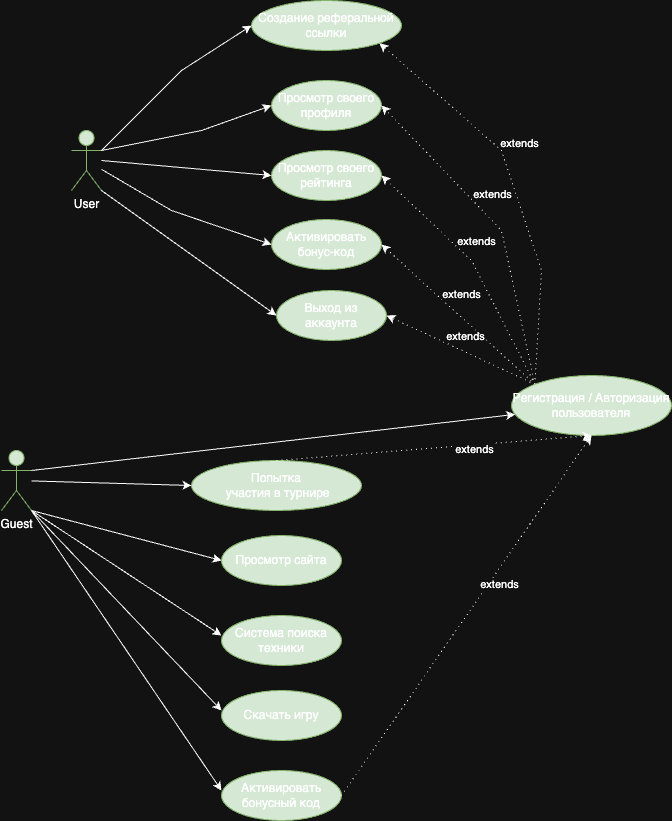

The diagram above was exported from draw.io. Its source (the exported page's mxGraphModel, read from the mxfile embedded in the PNG):
<mxGraphModel dx="1020" dy="623" grid="1" gridSize="10" guides="1" tooltips="1" connect="1" arrows="1" fold="1" page="1" pageScale="1" pageWidth="827" pageHeight="1169" math="0" shadow="0">
  <root>
    <mxCell id="0" />
    <mxCell id="1" parent="0" />
    <mxCell id="_Qi1219yS9ZW0ZadWv2R-6" value="User" style="shape=umlActor;verticalLabelPosition=bottom;verticalAlign=top;html=1;fontFamily=Helvetica;fontSize=12;align=center;strokeColor=#82b366;strokeWidth=1;fillColor=#d5e8d4;" parent="1" vertex="1">
      <mxGeometry x="580" y="1030" width="30" height="60" as="geometry" />
    </mxCell>
    <mxCell id="_Qi1219yS9ZW0ZadWv2R-10" style="edgeStyle=none;rounded=0;jumpStyle=arc;orthogonalLoop=1;jettySize=auto;html=1;dashed=1;dashPattern=1 4;fontSize=12;fontColor=#000000;exitX=0;exitY=0;exitDx=0;exitDy=0;entryX=1;entryY=0.5;entryDx=0;entryDy=0;" parent="1" source="_Qi1219yS9ZW0ZadWv2R-46" target="_Qi1219yS9ZW0ZadWv2R-99" edge="1">
      <mxGeometry relative="1" as="geometry">
        <mxPoint x="1061.4942518963035" y="1180.0020802781348" as="sourcePoint" />
        <mxPoint x="970.001383448086" y="1198.6517233103827" as="targetPoint" />
      </mxGeometry>
    </mxCell>
    <mxCell id="_Qi1219yS9ZW0ZadWv2R-11" value="extends" style="edgeLabel;html=1;align=center;verticalAlign=middle;resizable=0;points=[];" parent="_Qi1219yS9ZW0ZadWv2R-10" connectable="0" vertex="1">
      <mxGeometry x="0.1968" y="1" relative="1" as="geometry">
        <mxPoint x="18.81" y="-7.78" as="offset" />
      </mxGeometry>
    </mxCell>
    <mxCell id="_Qi1219yS9ZW0ZadWv2R-46" value="Регистрация / Авторизация пользователя" style="ellipse;whiteSpace=wrap;html=1;rounded=1;strokeWidth=1;fontSize=12;fillColor=#d5e8d4;strokeColor=#82b366;" parent="1" vertex="1">
      <mxGeometry x="1020" y="1275" width="160" height="60" as="geometry" />
    </mxCell>
    <mxCell id="_Qi1219yS9ZW0ZadWv2R-68" style="edgeStyle=none;rounded=0;orthogonalLoop=1;jettySize=auto;html=1;fontSize=12;fontColor=#000000;exitX=1;exitY=0.3333333333333333;exitDx=0;exitDy=0;exitPerimeter=0;" parent="1" source="_Qi1219yS9ZW0ZadWv2R-102" target="_Qi1219yS9ZW0ZadWv2R-46" edge="1">
      <mxGeometry relative="1" as="geometry">
        <mxPoint x="620" y="1532.3076923076924" as="sourcePoint" />
      </mxGeometry>
    </mxCell>
    <mxCell id="_Qi1219yS9ZW0ZadWv2R-87" value="Активировать бонус-код" style="ellipse;whiteSpace=wrap;html=1;rounded=1;strokeWidth=1;fontSize=12;fillColor=#d5e8d4;strokeColor=#82b366;" parent="1" vertex="1">
      <mxGeometry x="780" y="1119" width="110" height="50" as="geometry" />
    </mxCell>
    <mxCell id="_Qi1219yS9ZW0ZadWv2R-89" style="edgeStyle=none;rounded=0;orthogonalLoop=1;jettySize=auto;html=1;fontSize=12;fontColor=#000000;entryX=0;entryY=0.5;entryDx=0;entryDy=0;" parent="1" source="_Qi1219yS9ZW0ZadWv2R-6" target="_Qi1219yS9ZW0ZadWv2R-87" edge="1">
      <mxGeometry relative="1" as="geometry">
        <Array as="points">
          <mxPoint x="680" y="1110" />
        </Array>
        <mxPoint x="600" y="1100" as="sourcePoint" />
        <mxPoint x="680" y="1229" as="targetPoint" />
      </mxGeometry>
    </mxCell>
    <mxCell id="_Qi1219yS9ZW0ZadWv2R-93" value="Попытка&lt;div&gt;&amp;nbsp;участия в турнире&lt;/div&gt;" style="ellipse;whiteSpace=wrap;html=1;rounded=1;strokeWidth=1;fontSize=12;fillColor=#d5e8d4;strokeColor=#82b366;" parent="1" vertex="1">
      <mxGeometry x="700" y="1360" width="170" height="50" as="geometry" />
    </mxCell>
    <mxCell id="_Qi1219yS9ZW0ZadWv2R-96" value="Просмотр своего рейтинга" style="ellipse;whiteSpace=wrap;html=1;rounded=1;strokeWidth=1;fontSize=12;fillColor=#d5e8d4;strokeColor=#82b366;" parent="1" vertex="1">
      <mxGeometry x="780" y="1050" width="110" height="50" as="geometry" />
    </mxCell>
    <mxCell id="_Qi1219yS9ZW0ZadWv2R-98" value="Создание реферальной ссылки" style="ellipse;whiteSpace=wrap;html=1;rounded=1;strokeWidth=1;fontSize=12;fillColor=#d5e8d4;strokeColor=#82b366;" parent="1" vertex="1">
      <mxGeometry x="760" y="900" width="150" height="50" as="geometry" />
    </mxCell>
    <mxCell id="_Qi1219yS9ZW0ZadWv2R-99" value="Выход из аккаунта" style="ellipse;whiteSpace=wrap;html=1;rounded=1;strokeWidth=1;fontSize=12;fillColor=#d5e8d4;strokeColor=#82b366;" parent="1" vertex="1">
      <mxGeometry x="785" y="1190" width="110" height="50" as="geometry" />
    </mxCell>
    <mxCell id="_Qi1219yS9ZW0ZadWv2R-100" value="Просмотр своего профиля" style="ellipse;whiteSpace=wrap;html=1;rounded=1;strokeWidth=1;fontSize=12;fillColor=#d5e8d4;strokeColor=#82b366;" parent="1" vertex="1">
      <mxGeometry x="780" y="980" width="110" height="50" as="geometry" />
    </mxCell>
    <mxCell id="_Qi1219yS9ZW0ZadWv2R-102" value="Guest" style="shape=umlActor;verticalLabelPosition=bottom;verticalAlign=top;html=1;fontFamily=Helvetica;fontSize=12;align=center;strokeColor=#82b366;strokeWidth=1;fillColor=#d5e8d4;" parent="1" vertex="1">
      <mxGeometry x="510" y="1350" width="30" height="60" as="geometry" />
    </mxCell>
    <mxCell id="_Qi1219yS9ZW0ZadWv2R-105" style="edgeStyle=none;rounded=0;orthogonalLoop=1;jettySize=auto;html=1;fontSize=12;fontColor=#000000;entryX=0;entryY=0.5;entryDx=0;entryDy=0;" parent="1" source="_Qi1219yS9ZW0ZadWv2R-102" target="_Qi1219yS9ZW0ZadWv2R-93" edge="1">
      <mxGeometry relative="1" as="geometry">
        <mxPoint x="530" y="1395" as="sourcePoint" />
        <mxPoint x="740" y="1530.71" as="targetPoint" />
      </mxGeometry>
    </mxCell>
    <mxCell id="_Qi1219yS9ZW0ZadWv2R-106" style="edgeStyle=none;rounded=0;orthogonalLoop=1;jettySize=auto;html=1;fontSize=12;fontColor=#000000;entryX=0;entryY=0.5;entryDx=0;entryDy=0;exitX=1;exitY=0.3333333333333333;exitDx=0;exitDy=0;exitPerimeter=0;" parent="1" source="_Qi1219yS9ZW0ZadWv2R-6" target="_Qi1219yS9ZW0ZadWv2R-98" edge="1">
      <mxGeometry relative="1" as="geometry">
        <Array as="points">
          <mxPoint x="690" y="970" />
        </Array>
        <mxPoint x="700" y="1191" as="sourcePoint" />
        <mxPoint x="872" y="1000" as="targetPoint" />
      </mxGeometry>
    </mxCell>
    <mxCell id="_Qi1219yS9ZW0ZadWv2R-107" style="edgeStyle=none;rounded=0;orthogonalLoop=1;jettySize=auto;html=1;fontSize=12;fontColor=#000000;entryX=0;entryY=0.5;entryDx=0;entryDy=0;exitX=1;exitY=0.3333333333333333;exitDx=0;exitDy=0;exitPerimeter=0;" parent="1" source="_Qi1219yS9ZW0ZadWv2R-6" target="_Qi1219yS9ZW0ZadWv2R-100" edge="1">
      <mxGeometry relative="1" as="geometry">
        <Array as="points">
          <mxPoint x="710" y="1030" />
        </Array>
        <mxPoint x="700" y="1115" as="sourcePoint" />
        <mxPoint x="850" y="990" as="targetPoint" />
      </mxGeometry>
    </mxCell>
    <mxCell id="_Qi1219yS9ZW0ZadWv2R-108" style="edgeStyle=none;rounded=0;orthogonalLoop=1;jettySize=auto;html=1;fontSize=12;fontColor=#000000;entryX=0;entryY=0.5;entryDx=0;entryDy=0;" parent="1" target="_Qi1219yS9ZW0ZadWv2R-96" edge="1">
      <mxGeometry relative="1" as="geometry">
        <Array as="points" />
        <mxPoint x="610" y="1060" as="sourcePoint" />
        <mxPoint x="910" y="1060" as="targetPoint" />
      </mxGeometry>
    </mxCell>
    <mxCell id="_Qi1219yS9ZW0ZadWv2R-110" style="edgeStyle=none;rounded=0;orthogonalLoop=1;jettySize=auto;html=1;fontSize=12;fontColor=#000000;entryX=0;entryY=0.5;entryDx=0;entryDy=0;exitX=1;exitY=1;exitDx=0;exitDy=0;exitPerimeter=0;" parent="1" source="_Qi1219yS9ZW0ZadWv2R-6" target="_Qi1219yS9ZW0ZadWv2R-99" edge="1">
      <mxGeometry relative="1" as="geometry">
        <Array as="points" />
        <mxPoint x="720" y="1110" as="sourcePoint" />
        <mxPoint x="890" y="1188" as="targetPoint" />
      </mxGeometry>
    </mxCell>
    <mxCell id="_Qi1219yS9ZW0ZadWv2R-117" style="edgeStyle=none;rounded=0;jumpStyle=arc;orthogonalLoop=1;jettySize=auto;html=1;dashed=1;dashPattern=1 4;fontSize=12;fontColor=#000000;exitX=0.5;exitY=0;exitDx=0;exitDy=0;entryX=0.5;entryY=1;entryDx=0;entryDy=0;" parent="1" source="_Qi1219yS9ZW0ZadWv2R-93" target="_Qi1219yS9ZW0ZadWv2R-46" edge="1">
      <mxGeometry relative="1" as="geometry">
        <mxPoint x="911.4928684482175" y="1530" as="sourcePoint" />
        <mxPoint x="820" y="1548.649643032248" as="targetPoint" />
      </mxGeometry>
    </mxCell>
    <mxCell id="_Qi1219yS9ZW0ZadWv2R-118" value="extends" style="edgeLabel;html=1;align=center;verticalAlign=middle;resizable=0;points=[];" parent="_Qi1219yS9ZW0ZadWv2R-117" connectable="0" vertex="1">
      <mxGeometry x="0.1968" y="1" relative="1" as="geometry">
        <mxPoint x="9" y="5" as="offset" />
      </mxGeometry>
    </mxCell>
    <mxCell id="_Qi1219yS9ZW0ZadWv2R-121" style="edgeStyle=none;rounded=0;jumpStyle=arc;orthogonalLoop=1;jettySize=auto;html=1;dashed=1;dashPattern=1 4;fontSize=12;fontColor=#000000;exitX=0;exitY=0;exitDx=0;exitDy=0;entryX=1;entryY=0.5;entryDx=0;entryDy=0;" parent="1" source="_Qi1219yS9ZW0ZadWv2R-46" target="_Qi1219yS9ZW0ZadWv2R-87" edge="1">
      <mxGeometry relative="1" as="geometry">
        <mxPoint x="1112.998616551914" y="1215.3482766896173" as="sourcePoint" />
        <mxPoint x="1040" y="1130" as="targetPoint" />
      </mxGeometry>
    </mxCell>
    <mxCell id="_Qi1219yS9ZW0ZadWv2R-122" value="extends" style="edgeLabel;html=1;align=center;verticalAlign=middle;resizable=0;points=[];" parent="_Qi1219yS9ZW0ZadWv2R-121" connectable="0" vertex="1">
      <mxGeometry x="0.1968" y="1" relative="1" as="geometry">
        <mxPoint x="18.81" y="-7.78" as="offset" />
      </mxGeometry>
    </mxCell>
    <mxCell id="_Qi1219yS9ZW0ZadWv2R-125" style="edgeStyle=none;rounded=0;jumpStyle=arc;orthogonalLoop=1;jettySize=auto;html=1;dashed=1;dashPattern=1 4;fontSize=12;fontColor=#000000;exitX=0;exitY=0;exitDx=0;exitDy=0;entryX=1;entryY=0.5;entryDx=0;entryDy=0;" parent="1" source="_Qi1219yS9ZW0ZadWv2R-46" target="_Qi1219yS9ZW0ZadWv2R-96" edge="1">
      <mxGeometry relative="1" as="geometry">
        <Array as="points">
          <mxPoint x="980" y="1160" />
        </Array>
        <mxPoint x="1083" y="1234" as="sourcePoint" />
        <mxPoint x="1080" y="1080" as="targetPoint" />
      </mxGeometry>
    </mxCell>
    <mxCell id="_Qi1219yS9ZW0ZadWv2R-126" value="extends" style="edgeLabel;html=1;align=center;verticalAlign=middle;resizable=0;points=[];" parent="_Qi1219yS9ZW0ZadWv2R-125" connectable="0" vertex="1">
      <mxGeometry x="0.1968" y="1" relative="1" as="geometry">
        <mxPoint x="18.81" y="-7.78" as="offset" />
      </mxGeometry>
    </mxCell>
    <mxCell id="_Qi1219yS9ZW0ZadWv2R-127" style="edgeStyle=none;rounded=0;jumpStyle=arc;orthogonalLoop=1;jettySize=auto;html=1;dashed=1;dashPattern=1 4;fontSize=12;fontColor=#000000;exitX=0;exitY=0;exitDx=0;exitDy=0;entryX=1;entryY=0.5;entryDx=0;entryDy=0;" parent="1" source="_Qi1219yS9ZW0ZadWv2R-46" target="_Qi1219yS9ZW0ZadWv2R-100" edge="1">
      <mxGeometry relative="1" as="geometry">
        <Array as="points">
          <mxPoint x="1010" y="1130" />
        </Array>
        <mxPoint x="1081.5" y="1275" as="sourcePoint" />
        <mxPoint x="1118.5" y="1071" as="targetPoint" />
      </mxGeometry>
    </mxCell>
    <mxCell id="_Qi1219yS9ZW0ZadWv2R-128" value="extends" style="edgeLabel;html=1;align=center;verticalAlign=middle;resizable=0;points=[];" parent="_Qi1219yS9ZW0ZadWv2R-127" connectable="0" vertex="1">
      <mxGeometry x="0.1968" y="1" relative="1" as="geometry">
        <mxPoint x="18.81" y="-7.78" as="offset" />
      </mxGeometry>
    </mxCell>
    <mxCell id="_Qi1219yS9ZW0ZadWv2R-130" style="edgeStyle=none;rounded=0;jumpStyle=arc;orthogonalLoop=1;jettySize=auto;html=1;dashed=1;dashPattern=1 4;fontSize=12;fontColor=#000000;exitX=0;exitY=0;exitDx=0;exitDy=0;entryX=1;entryY=1;entryDx=0;entryDy=0;" parent="1" source="_Qi1219yS9ZW0ZadWv2R-46" target="_Qi1219yS9ZW0ZadWv2R-98" edge="1">
      <mxGeometry relative="1" as="geometry">
        <Array as="points">
          <mxPoint x="1050" y="1170" />
          <mxPoint x="1010" y="1050" />
        </Array>
        <mxPoint x="1103" y="1169" as="sourcePoint" />
        <mxPoint x="950" y="890" as="targetPoint" />
      </mxGeometry>
    </mxCell>
    <mxCell id="_Qi1219yS9ZW0ZadWv2R-131" value="extends" style="edgeLabel;html=1;align=center;verticalAlign=middle;resizable=0;points=[];" parent="_Qi1219yS9ZW0ZadWv2R-130" connectable="0" vertex="1">
      <mxGeometry x="0.1968" y="1" relative="1" as="geometry">
        <mxPoint x="18.81" y="-7.78" as="offset" />
      </mxGeometry>
    </mxCell>
    <mxCell id="vwDpSSvNekhec8WHTtH3-1" style="edgeStyle=none;rounded=0;orthogonalLoop=1;jettySize=auto;html=1;fontSize=12;fontColor=#000000;exitX=1;exitY=1;exitDx=0;exitDy=0;exitPerimeter=0;" parent="1" source="_Qi1219yS9ZW0ZadWv2R-102" edge="1">
      <mxGeometry relative="1" as="geometry">
        <mxPoint x="520" y="1505" as="sourcePoint" />
        <mxPoint x="730" y="1535" as="targetPoint" />
      </mxGeometry>
    </mxCell>
    <mxCell id="vwDpSSvNekhec8WHTtH3-2" value="Система поиска техники" style="ellipse;whiteSpace=wrap;html=1;rounded=1;strokeWidth=1;fontSize=12;fillColor=#d5e8d4;strokeColor=#82b366;" parent="1" vertex="1">
      <mxGeometry x="730" y="1515" width="120" height="50" as="geometry" />
    </mxCell>
    <mxCell id="T9nCezT_0gtFxwUkfEaS-1" style="edgeStyle=none;rounded=0;orthogonalLoop=1;jettySize=auto;html=1;fontSize=12;fontColor=#000000;exitX=1;exitY=1;exitDx=0;exitDy=0;exitPerimeter=0;" edge="1" parent="1" source="_Qi1219yS9ZW0ZadWv2R-102">
      <mxGeometry relative="1" as="geometry">
        <mxPoint x="540" y="1485" as="sourcePoint" />
        <mxPoint x="730" y="1610" as="targetPoint" />
      </mxGeometry>
    </mxCell>
    <mxCell id="T9nCezT_0gtFxwUkfEaS-2" value="Скачать игру" style="ellipse;whiteSpace=wrap;html=1;rounded=1;strokeWidth=1;fontSize=12;fillColor=#d5e8d4;strokeColor=#82b366;" vertex="1" parent="1">
      <mxGeometry x="730" y="1590" width="120" height="50" as="geometry" />
    </mxCell>
    <mxCell id="T9nCezT_0gtFxwUkfEaS-3" style="edgeStyle=none;rounded=0;orthogonalLoop=1;jettySize=auto;html=1;fontSize=12;fontColor=#000000;exitX=1;exitY=1;exitDx=0;exitDy=0;exitPerimeter=0;" edge="1" parent="1" source="_Qi1219yS9ZW0ZadWv2R-102">
      <mxGeometry relative="1" as="geometry">
        <mxPoint x="540" y="1565" as="sourcePoint" />
        <mxPoint x="730" y="1690" as="targetPoint" />
      </mxGeometry>
    </mxCell>
    <mxCell id="T9nCezT_0gtFxwUkfEaS-4" value="Активировать бонусный код" style="ellipse;whiteSpace=wrap;html=1;rounded=1;strokeWidth=1;fontSize=12;fillColor=#d5e8d4;strokeColor=#82b366;" vertex="1" parent="1">
      <mxGeometry x="730" y="1670" width="120" height="50" as="geometry" />
    </mxCell>
    <mxCell id="T9nCezT_0gtFxwUkfEaS-5" style="edgeStyle=none;rounded=0;jumpStyle=arc;orthogonalLoop=1;jettySize=auto;html=1;dashed=1;dashPattern=1 4;fontSize=12;fontColor=#000000;exitX=1;exitY=0.5;exitDx=0;exitDy=0;entryX=0.5;entryY=1;entryDx=0;entryDy=0;" edge="1" parent="1" source="T9nCezT_0gtFxwUkfEaS-4" target="_Qi1219yS9ZW0ZadWv2R-46">
      <mxGeometry relative="1" as="geometry">
        <mxPoint x="895" y="1705" as="sourcePoint" />
        <mxPoint x="1100" y="1480" as="targetPoint" />
      </mxGeometry>
    </mxCell>
    <mxCell id="T9nCezT_0gtFxwUkfEaS-6" value="extends" style="edgeLabel;html=1;align=center;verticalAlign=middle;resizable=0;points=[];" connectable="0" vertex="1" parent="T9nCezT_0gtFxwUkfEaS-5">
      <mxGeometry x="0.1968" y="1" relative="1" as="geometry">
        <mxPoint x="9" y="5" as="offset" />
      </mxGeometry>
    </mxCell>
    <mxCell id="T9nCezT_0gtFxwUkfEaS-9" style="edgeStyle=none;rounded=0;orthogonalLoop=1;jettySize=auto;html=1;fontSize=12;fontColor=#000000;exitX=1;exitY=1;exitDx=0;exitDy=0;exitPerimeter=0;entryX=0;entryY=0.5;entryDx=0;entryDy=0;" edge="1" parent="1" source="_Qi1219yS9ZW0ZadWv2R-102" target="T9nCezT_0gtFxwUkfEaS-10">
      <mxGeometry relative="1" as="geometry">
        <mxPoint x="540" y="1640" as="sourcePoint" />
        <mxPoint x="730" y="1765" as="targetPoint" />
      </mxGeometry>
    </mxCell>
    <mxCell id="T9nCezT_0gtFxwUkfEaS-10" value="Просмотр сайта" style="ellipse;whiteSpace=wrap;html=1;rounded=1;strokeWidth=1;fontSize=12;fillColor=#d5e8d4;strokeColor=#82b366;" vertex="1" parent="1">
      <mxGeometry x="730" y="1435" width="120" height="50" as="geometry" />
    </mxCell>
  </root>
</mxGraphModel>